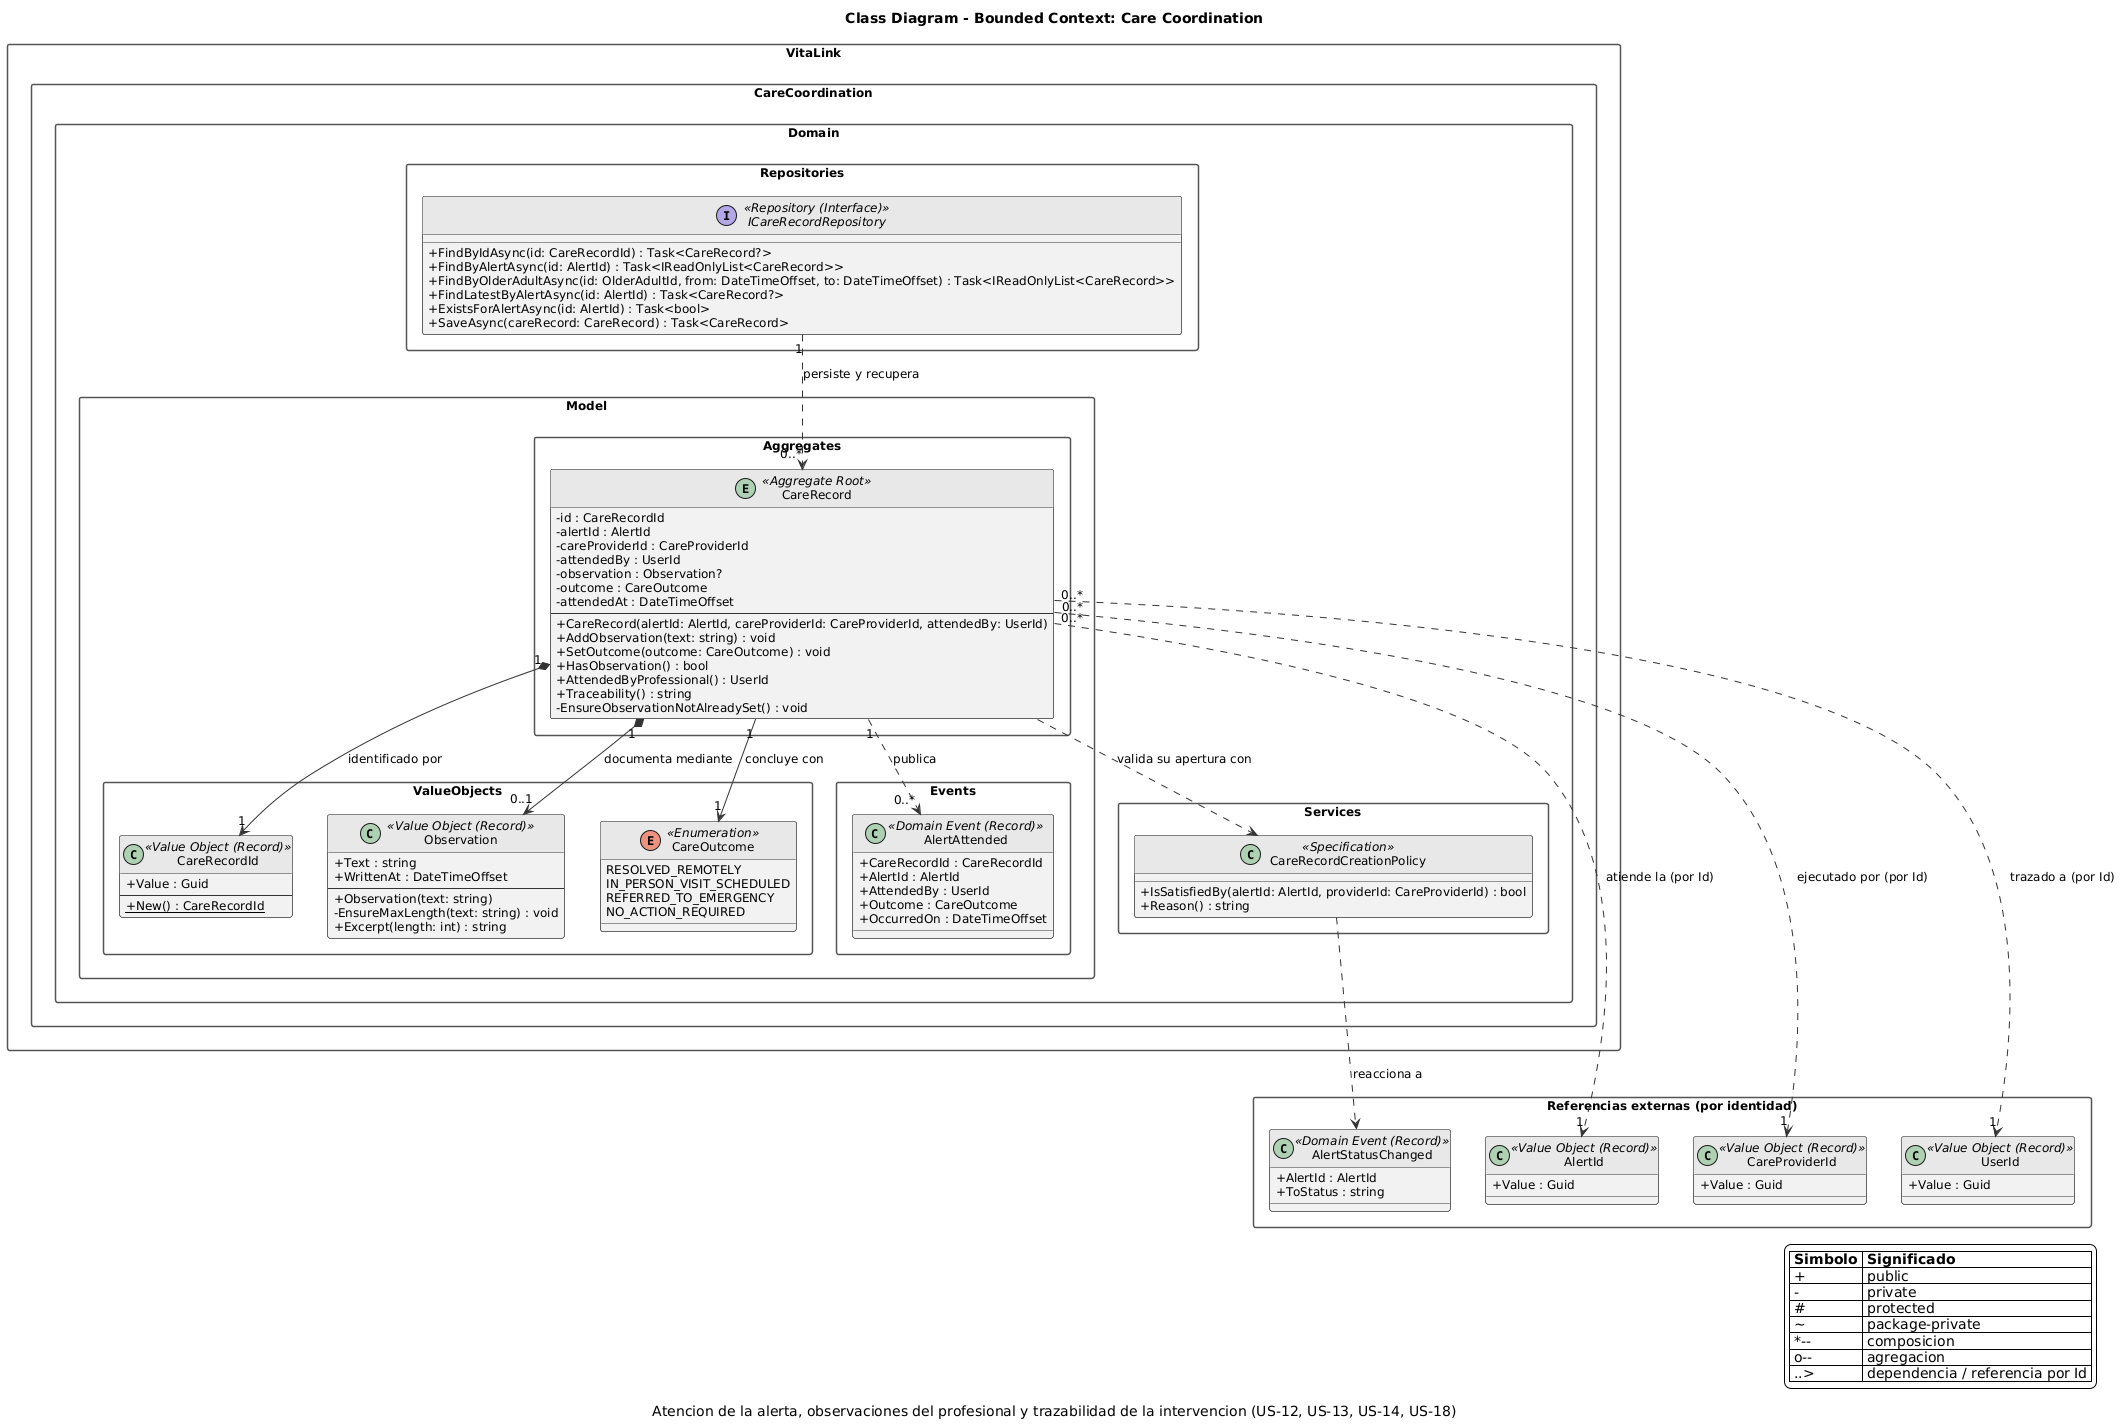

The diagram above was rendered by PlantUML. Its source (embedded in the PNG):
@startuml
title Class Diagram - Bounded Context: Care Coordination
!include _style.iuml

package VitaLink.CareCoordination {
 package Domain {

  package Repositories {
    interface ICareRecordRepository <<Repository (Interface)>> {
      + FindByIdAsync(id: CareRecordId) : Task<CareRecord?>
      + FindByAlertAsync(id: AlertId) : Task<IReadOnlyList<CareRecord>>
      + FindByOlderAdultAsync(id: OlderAdultId, from: DateTimeOffset, to: DateTimeOffset) : Task<IReadOnlyList<CareRecord>>
      + FindLatestByAlertAsync(id: AlertId) : Task<CareRecord?>
      + ExistsForAlertAsync(id: AlertId) : Task<bool>
      + SaveAsync(careRecord: CareRecord) : Task<CareRecord>
    }
  }

  package Services {
    class CareRecordCreationPolicy <<Specification>> {
      + IsSatisfiedBy(alertId: AlertId, providerId: CareProviderId) : bool
      + Reason() : string
    }
  }

  package Model {

   package Aggregates {
    entity CareRecord <<Aggregate Root>> {
      - id : CareRecordId
      - alertId : AlertId
      - careProviderId : CareProviderId
      - attendedBy : UserId
      - observation : Observation?
      - outcome : CareOutcome
      - attendedAt : DateTimeOffset
      --
      + CareRecord(alertId: AlertId, careProviderId: CareProviderId, attendedBy: UserId)
      + AddObservation(text: string) : void
      + SetOutcome(outcome: CareOutcome) : void
      + HasObservation() : bool
      + AttendedByProfessional() : UserId
      + Traceability() : string
      - EnsureObservationNotAlreadySet() : void
    }
   }

   package ValueObjects {
    class CareRecordId <<Value Object (Record)>> {
      + Value : Guid
      --
      + {static} New() : CareRecordId
    }
    class Observation <<Value Object (Record)>> {
      + Text : string
      + WrittenAt : DateTimeOffset
      --
      + Observation(text: string)
      - EnsureMaxLength(text: string) : void
      + Excerpt(length: int) : string
    }
    enum CareOutcome <<Enumeration>> {
      RESOLVED_REMOTELY
      IN_PERSON_VISIT_SCHEDULED
      REFERRED_TO_EMERGENCY
      NO_ACTION_REQUIRED
    }
   }

   package Events {
    class AlertAttended <<Domain Event (Record)>> {
      + CareRecordId : CareRecordId
      + AlertId : AlertId
      + AttendedBy : UserId
      + Outcome : CareOutcome
      + OccurredOn : DateTimeOffset
    }
   }
  }
 }
}

package "Referencias externas (por identidad)" {
  class AlertId <<Value Object (Record)>> {
    + Value : Guid
  }
  class CareProviderId <<Value Object (Record)>> {
    + Value : Guid
  }
  class UserId <<Value Object (Record)>> {
    + Value : Guid
  }
  class AlertStatusChanged <<Domain Event (Record)>> {
    + AlertId : AlertId
    + ToStatus : string
  }
}

ICareRecordRepository "1" ..> "0..*" CareRecord : persiste y recupera

CareRecord "1" *--> "1" CareRecordId : identificado por
CareRecord "1" *--> "0..1" Observation : documenta mediante
CareRecord "1" --> "1" CareOutcome : concluye con
CareRecord "0..*" ..> "1" AlertId : atiende la (por Id)
CareRecord "0..*" ..> "1" CareProviderId : ejecutado por (por Id)
CareRecord "0..*" ..> "1" UserId : trazado a (por Id)
CareRecord "1" ..> "0..*" AlertAttended : publica
CareRecord ..> CareRecordCreationPolicy : valida su apertura con

CareRecordCreationPolicy ..> AlertStatusChanged : reacciona a

!include _legend.iuml
caption Atencion de la alerta, observaciones del profesional y trazabilidad de la intervencion (US-12, US-13, US-14, US-18)
@enduml